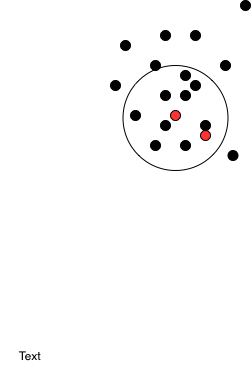

The diagram above was exported from draw.io. Its source (the exported page's mxGraphModel, read from the mxfile embedded in the PNG):
<mxGraphModel dx="464" dy="452" grid="1" gridSize="10" guides="1" tooltips="1" connect="1" arrows="1" fold="1" page="1" pageScale="1" pageWidth="827" pageHeight="1169" math="0" shadow="0">
  <root>
    <mxCell id="0" />
    <mxCell id="1" parent="0" />
    <mxCell id="p97Fh9tM-TPUo2ez8u6b-1" value="" style="ellipse;whiteSpace=wrap;html=1;aspect=fixed;fillColor=none;" vertex="1" parent="1">
      <mxGeometry x="222.5" y="215" width="105" height="105" as="geometry" />
    </mxCell>
    <mxCell id="p97Fh9tM-TPUo2ez8u6b-3" value="" style="ellipse;whiteSpace=wrap;html=1;aspect=fixed;fillColor=#FF3333;" vertex="1" parent="1">
      <mxGeometry x="270" y="260" width="10" height="10" as="geometry" />
    </mxCell>
    <mxCell id="p97Fh9tM-TPUo2ez8u6b-4" value="" style="ellipse;whiteSpace=wrap;html=1;aspect=fixed;fillColor=#FF3333;" vertex="1" parent="1">
      <mxGeometry x="300" y="280" width="10" height="10" as="geometry" />
    </mxCell>
    <mxCell id="p97Fh9tM-TPUo2ez8u6b-5" value="" style="ellipse;whiteSpace=wrap;html=1;aspect=fixed;fillColor=#000000;" vertex="1" parent="1">
      <mxGeometry x="327.5" y="300" width="10" height="10" as="geometry" />
    </mxCell>
    <mxCell id="p97Fh9tM-TPUo2ez8u6b-6" value="" style="ellipse;whiteSpace=wrap;html=1;aspect=fixed;fillColor=#000000;" vertex="1" parent="1">
      <mxGeometry x="340" y="150" width="10" height="10" as="geometry" />
    </mxCell>
    <mxCell id="p97Fh9tM-TPUo2ez8u6b-7" value="" style="ellipse;whiteSpace=wrap;html=1;aspect=fixed;fillColor=#000000;" vertex="1" parent="1">
      <mxGeometry x="290" y="180" width="10" height="10" as="geometry" />
    </mxCell>
    <mxCell id="p97Fh9tM-TPUo2ez8u6b-8" value="" style="ellipse;whiteSpace=wrap;html=1;aspect=fixed;fillColor=#000000;" vertex="1" parent="1">
      <mxGeometry x="250" y="210" width="10" height="10" as="geometry" />
    </mxCell>
    <mxCell id="p97Fh9tM-TPUo2ez8u6b-9" value="" style="ellipse;whiteSpace=wrap;html=1;aspect=fixed;fillColor=#000000;" vertex="1" parent="1">
      <mxGeometry x="280" y="240" width="10" height="10" as="geometry" />
    </mxCell>
    <mxCell id="p97Fh9tM-TPUo2ez8u6b-10" value="" style="ellipse;whiteSpace=wrap;html=1;aspect=fixed;fillColor=#000000;direction=south;" vertex="1" parent="1">
      <mxGeometry x="230" y="260" width="10" height="10" as="geometry" />
    </mxCell>
    <mxCell id="p97Fh9tM-TPUo2ez8u6b-11" value="" style="ellipse;whiteSpace=wrap;html=1;aspect=fixed;fillColor=#000000;" vertex="1" parent="1">
      <mxGeometry x="290" y="230" width="10" height="10" as="geometry" />
    </mxCell>
    <mxCell id="p97Fh9tM-TPUo2ez8u6b-12" value="" style="ellipse;whiteSpace=wrap;html=1;aspect=fixed;fillColor=#000000;" vertex="1" parent="1">
      <mxGeometry x="300" y="270" width="10" height="10" as="geometry" />
    </mxCell>
    <mxCell id="p97Fh9tM-TPUo2ez8u6b-13" value="" style="ellipse;whiteSpace=wrap;html=1;aspect=fixed;fillColor=#000000;" vertex="1" parent="1">
      <mxGeometry x="260" y="240" width="10" height="10" as="geometry" />
    </mxCell>
    <mxCell id="p97Fh9tM-TPUo2ez8u6b-14" value="" style="ellipse;whiteSpace=wrap;html=1;aspect=fixed;fillColor=#000000;" vertex="1" parent="1">
      <mxGeometry x="250" y="290" width="10" height="10" as="geometry" />
    </mxCell>
    <mxCell id="p97Fh9tM-TPUo2ez8u6b-15" value="" style="ellipse;whiteSpace=wrap;html=1;aspect=fixed;fillColor=#000000;" vertex="1" parent="1">
      <mxGeometry x="260" y="270" width="10" height="10" as="geometry" />
    </mxCell>
    <mxCell id="p97Fh9tM-TPUo2ez8u6b-16" value="" style="ellipse;whiteSpace=wrap;html=1;aspect=fixed;fillColor=#000000;" vertex="1" parent="1">
      <mxGeometry x="280" y="290" width="10" height="10" as="geometry" />
    </mxCell>
    <mxCell id="p97Fh9tM-TPUo2ez8u6b-17" value="" style="ellipse;whiteSpace=wrap;html=1;aspect=fixed;fillColor=#000000;" vertex="1" parent="1">
      <mxGeometry x="320" y="210" width="10" height="10" as="geometry" />
    </mxCell>
    <mxCell id="p97Fh9tM-TPUo2ez8u6b-18" value="" style="ellipse;whiteSpace=wrap;html=1;aspect=fixed;fillColor=#000000;" vertex="1" parent="1">
      <mxGeometry x="280" y="220" width="10" height="10" as="geometry" />
    </mxCell>
    <mxCell id="p97Fh9tM-TPUo2ez8u6b-19" value="" style="ellipse;whiteSpace=wrap;html=1;aspect=fixed;fillColor=#000000;" vertex="1" parent="1">
      <mxGeometry x="220" y="190" width="10" height="10" as="geometry" />
    </mxCell>
    <mxCell id="p97Fh9tM-TPUo2ez8u6b-20" value="" style="ellipse;whiteSpace=wrap;html=1;aspect=fixed;fillColor=#000000;" vertex="1" parent="1">
      <mxGeometry x="260" y="180" width="10" height="10" as="geometry" />
    </mxCell>
    <mxCell id="p97Fh9tM-TPUo2ez8u6b-21" value="" style="ellipse;whiteSpace=wrap;html=1;aspect=fixed;fillColor=#000000;" vertex="1" parent="1">
      <mxGeometry x="210" y="230" width="10" height="10" as="geometry" />
    </mxCell>
    <mxCell id="p97Fh9tM-TPUo2ez8u6b-22" value="Text" style="text;html=1;strokeColor=none;fillColor=none;align=center;verticalAlign=middle;whiteSpace=wrap;rounded=0;" vertex="1" parent="1">
      <mxGeometry x="100" y="490" width="60" height="30" as="geometry" />
    </mxCell>
  </root>
</mxGraphModel>